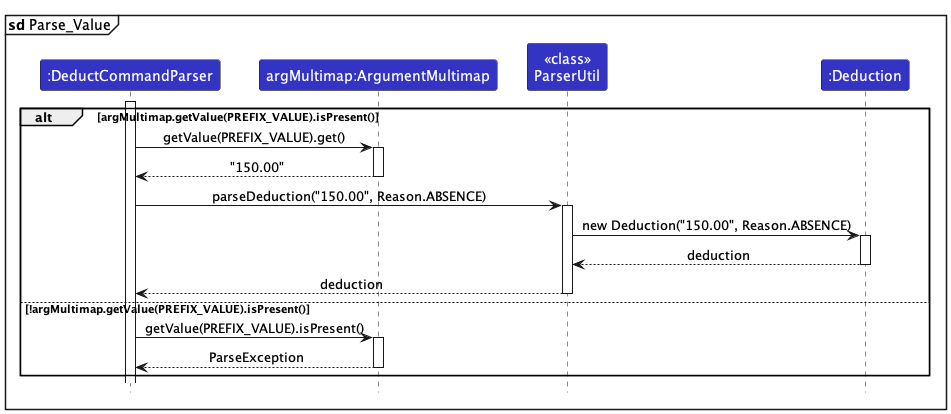

The diagram above was rendered by PlantUML. Its source (embedded in the PNG):
@startuml
!include style.puml
skinparam ArrowFontStyle plain

mainframe **sd** Parse_Value

participant ":DeductCommandParser" as DeductCommandParser LOGIC_COLOR
participant "argMultimap:ArgumentMultimap" as ArgMultimap LOGIC_COLOR
participant "<<class>>\nParserUtil" as ParserUtil LOGIC_COLOR
participant ":Deduction" as Deduction LOGIC_COLOR

activate DeductCommandParser

alt argMultimap.getValue(PREFIX_VALUE).isPresent()
    DeductCommandParser -> ArgMultimap : getValue(PREFIX_VALUE).get()
    activate ArgMultimap
    ArgMultimap --> DeductCommandParser : "150.00"
    deactivate ArgMultimap
    DeductCommandParser -> ParserUtil : parseDeduction("150.00", Reason.ABSENCE)
    activate ParserUtil
    ParserUtil -> Deduction : new Deduction("150.00", Reason.ABSENCE)
    activate Deduction
    Deduction --> ParserUtil : deduction
    deactivate Deduction
    ParserUtil --> DeductCommandParser : deduction
    deactivate ParserUtil
else !argMultimap.getValue(PREFIX_VALUE).isPresent()
    DeductCommandParser -> ArgMultimap : getValue(PREFIX_VALUE).isPresent()
    activate ArgMultimap
    ArgMultimap --> DeductCommandParser : ParseException
    deactivate ArgMultimap
end


@enduml